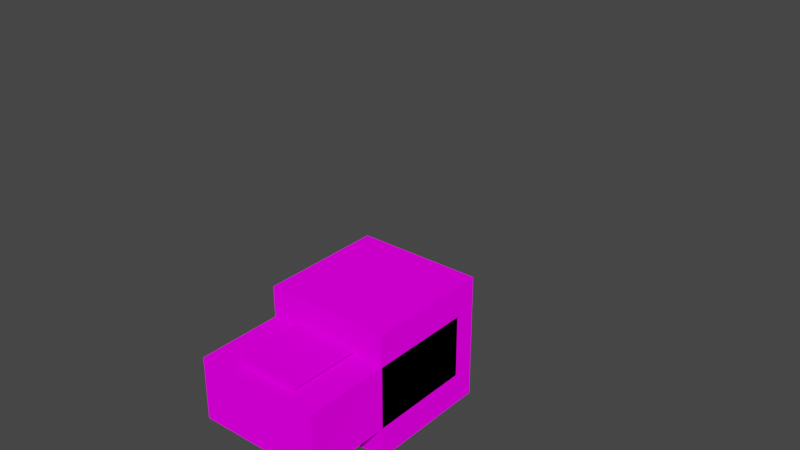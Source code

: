 # Source: steve.blend  (saved by Blender 2.92.15; exported with 4.5.12 LTS)
import bpy
from mathutils import Matrix  # noqa: F401  (used for matrix-valued properties, if any)

bpy.ops.wm.read_factory_settings(use_empty=True)
scene = bpy.context.scene
scene.name = 'Scene'

# ---- collections
col_collection = bpy.data.collections.new('Collection'); scene.collection.children.link(col_collection)
col_steve = bpy.data.collections.new('Steve'); scene.collection.children.link(col_steve)

# ---- images (referenced by path relative to the original .blend; pixels are not part of the script)
import os
ASSET_DIR = os.environ.get("B2B_ASSET_DIR", "")  # directory of the original .blend (textures are referenced by path, not embedded)
HERE = os.path.dirname(os.path.abspath(__file__))  # packed textures are extracted next to this script under _unpacked/

def load_image(name, relpath, width, height, colorspace="sRGB"):
    """Load a texture the original file referenced (path relative to the .blend, or extracted next to this script)."""
    p = next((c for c in (os.path.join(HERE, relpath), os.path.join(ASSET_DIR, relpath)) if relpath and os.path.exists(c)), "")
    if p:
        img = bpy.data.images.load(p, check_existing=True)
        img.name = name
    else:  # same state as the original file: an image datablock whose file is absent (Cycles renders it pink)
        img = bpy.data.images.new(name, width, height)
        img.source = "FILE"
        img.filepath = "//" + (relpath or name)
    img.colorspace_settings.name = colorspace
    return img
img_skin_png = load_image('skin.png', 'skin.png', 1024, 1024, 'sRGB')

# ---- materials (node trees are filled in below, after node groups)
mat_material_001 = bpy.data.materials.new('Material.001')

# ---- material node trees
mat_material_001.use_nodes = True; mat_material_001.node_tree.nodes.clear()
_N = mat_material_001.node_tree.nodes; _L = mat_material_001.node_tree.links
n0 = _N.new('ShaderNodeOutputMaterial'); n0.name = 'Material Output'; n0.location = (300, 300)
n1 = _N.new('ShaderNodeBsdfDiffuse'); n1.name = 'Diffuse BSDF'; n1.location = (10, 300)
n1.inputs[1].default_value = 0.5
n2 = _N.new('ShaderNodeTexImage'); n2.name = 'Image Texture'; n2.location = (-280, 280)
n2.image = img_skin_png
n2.interpolation = 'Closest'
_L.new(n1.outputs[0], n0.inputs[0])
_L.new(n2.outputs[0], n1.inputs[0])
n0.is_active_output = True

# ---- world
world_world = bpy.data.worlds.new('World'); scene.world = world_world
world_world.use_nodes = True; world_world.node_tree.nodes.clear()
_N = world_world.node_tree.nodes; _L = world_world.node_tree.links
n0 = _N.new('ShaderNodeOutputWorld'); n0.name = 'World Output'; n0.location = (300, 300)
n1 = _N.new('ShaderNodeBackground'); n1.name = 'Background'; n1.location = (10, 300)
n1.inputs[0].default_value = (0.05088, 0.05088, 0.05088, 1.0)
_L.new(n1.outputs[0], n0.inputs[0])
n0.is_active_output = True
world_world.color = (0.05088, 0.05088, 0.05088)
world_world.use_sun_shadow = False
world_world.sun_shadow_jitter_overblur = 0.0

# ---- meshes
me_cube_001 = bpy.data.meshes.new('Cube.001')
me_cube_001.from_pydata([(-0.8, -0.8, 0.0), (-0.8, -0.8, 1.6), (-0.8, 0.8, 0.0), (-0.8, 0.8, 1.6), (0.8, -0.8, 0.0), (0.8, -0.8, 1.6), (0.8, 0.8, 0.0), (0.8, 0.8, 1.6)], [], [(0, 1, 3, 2), (2, 3, 7, 6), (6, 7, 5, 4), (4, 5, 1, 0), (2, 6, 4, 0), (7, 3, 1, 5)])
_uv = me_cube_001.uv_layers.new(name='UVMap')
_uv.uv.foreach_set('vector', [0.3754, 0.7509, 0.3754, 0.8756, 0.2508, 0.8756, 0.2508, 0.7509, 0.2493, 0.7509, 0.2493, 0.8749, 0.125, 0.8749, 0.125, 0.7509, 0.1254, 0.7503, 0.1254, 0.8762, -0.001113, 0.8762, -0.001113, 0.7503, 0.4999, 0.7495, 0.4999, 0.876, 0.3747, 0.876, 0.3747, 0.7495, 0.2503, 0.8745, 0.3744, 0.8745, 0.3744, 0.9999, 0.2503, 0.9999, 0.1265, 0.875, 0.2508, 0.875, 0.2508, 1.001, 0.1265, 1.001])
me_cube_001.materials.append(mat_material_001)
me_cube_001.use_remesh_fix_poles = True
me_cube_001.use_remesh_preserve_attributes = False
me_cube_001.use_mirror_vertex_groups = False
me_cube_001.update()
me_cube_002 = bpy.data.meshes.new('Cube.002')
me_cube_002.from_pydata([(-0.8, -0.4, -1.2), (-0.8, -0.4, 1.2), (-0.8, 0.4, -1.2), (-0.8, 0.4, 1.2), (0.8, -0.4, -1.2), (0.8, -0.4, 1.2), (0.8, 0.4, -1.2), (0.8, 0.4, 1.2)], [], [(0, 1, 3, 2), (2, 3, 7, 6), (6, 7, 5, 4), (4, 5, 1, 0), (2, 6, 4, 0), (7, 3, 1, 5)])
_uv = me_cube_002.uv_layers.new(name='UVMap')
_uv.uv.foreach_set('vector', [0.4996, 0.5001, 0.4996, 0.6885, 0.4382, 0.6885, 0.4382, 0.5001, 0.4382, 0.5005, 0.4382, 0.6877, 0.3115, 0.6877, 0.3115, 0.5005, 0.3121, 0.5003, 0.3121, 0.6891, 0.2496, 0.6891, 0.2496, 0.5003, 0.6248, 0.4996, 0.6248, 0.6873, 0.5001, 0.6873, 0.5001, 0.4996, 0.4378, 0.6884, 0.563, 0.6884, 0.563, 0.7499, 0.4378, 0.7499, 0.3212, 0.3887, 0.442, 0.3887, 0.442, 0.5044, 0.3212, 0.5044])
me_cube_002.materials.append(mat_material_001)
me_cube_002.use_remesh_fix_poles = True
me_cube_002.use_remesh_preserve_attributes = False
me_cube_002.use_mirror_vertex_groups = False
me_cube_002.update()
me_cube_003 = bpy.data.meshes.new('Cube.003')
me_cube_003.from_pydata([(0.0, -0.4, -2.04), (0.0, -0.4, 0.36), (0.0, 0.4, -2.04), (0.0, 0.4, 0.36), (0.8, -0.4, -2.04), (0.8, -0.4, 0.36), (0.8, 0.4, -2.04), (0.8, 0.4, 0.36)], [], [(0, 1, 3, 2), (2, 3, 7, 6), (6, 7, 5, 4), (2, 6, 4, 0), (7, 3, 1, 5), (4, 5, 1, 0)])
_uv = me_cube_003.uv_layers.new(name='UVMap')
_uv.uv.foreach_set('vector', [0.1862, 0.5003, 0.1862, 0.688, 0.1261, 0.688, 0.1261, 0.5003, 0.1232, 0.5003, 0.1232, 0.6877, 0.06391, 0.6877, 0.06391, 0.5003, 0.06278, 0.5003, 0.06278, 0.6871, 0.001085, 0.6871, 0.001085, 0.5003, 0.1863, 0.6891, 0.1863, 0.7502, 0.1257, 0.7502, 0.1257, 0.6891, 0.1242, 0.6889, 0.1242, 0.7496, 0.06334, 0.7496, 0.06334, 0.6889, 0.2501, 0.4997, 0.2501, 0.689, 0.1868, 0.689, 0.1868, 0.4997])
me_cube_003.materials.append(mat_material_001)
me_cube_003.use_remesh_fix_poles = True
me_cube_003.use_remesh_preserve_attributes = False
me_cube_003.use_mirror_vertex_groups = False
me_cube_003.update()
me_cube_008 = bpy.data.meshes.new('Cube.008')
me_cube_008.from_pydata([(-0.8, -0.4, -2.042), (-0.8, -0.4, 0.3576), (-0.8, 0.4, -2.042), (-0.8, 0.4, 0.3576), (0.0, -0.4, -2.042), (0.0, -0.4, 0.3576), (0.0, 0.4, -2.042), (0.0, 0.4, 0.3576)], [], [(0, 1, 3, 2), (2, 3, 7, 6), (6, 7, 5, 4), (2, 6, 4, 0), (7, 3, 1, 5), (4, 5, 1, 0)])
_uv = me_cube_008.uv_layers.new(name='UVMap')
_uv.uv.foreach_set('vector', [0.1868, 0.5003, 0.1868, 0.6886, 0.1267, 0.6886, 0.1267, 0.5003, 0.1232, 0.5007, 0.1232, 0.6886, 0.06391, 0.6886, 0.06391, 0.5007, 0.06155, 0.5003, 0.06155, 0.6877, 0.002316, 0.6877, 0.002316, 0.5003, 0.1863, 0.6885, 0.1863, 0.7509, 0.1257, 0.7509, 0.1257, 0.6885, 0.1242, 0.6883, 0.1242, 0.749, 0.06334, 0.749, 0.06334, 0.6883, 0.2501, 0.5004, 0.2501, 0.6896, 0.1868, 0.6896, 0.1868, 0.5004])
me_cube_008.materials.append(mat_material_001)
me_cube_008.use_remesh_fix_poles = True
me_cube_008.use_remesh_preserve_attributes = False
me_cube_008.use_mirror_vertex_groups = False
me_cube_008.update()
me_cube_005 = bpy.data.meshes.new('Cube.005')
me_cube_005.from_pydata([(-1.001e-07, 0.4088, -1.996), (-4.797e-07, 0.3982, 0.404), (0.8, 0.4088, -1.996), (0.8, 0.3982, 0.404), (6.724e-07, -0.3912, -2.0), (2.928e-07, -0.4018, 0.4005), (0.8, -0.3912, -2.0), (0.8, -0.4018, 0.4005)], [], [(0, 1, 3, 2), (2, 3, 7, 6), (6, 7, 5, 4), (2, 6, 4, 0), (7, 3, 1, 5), (4, 5, 1, 0)])
_uv = me_cube_005.uv_layers.new(name='UVMap')
_uv.uv.foreach_set('vector', [0.8755, 0.5022, 0.8755, 0.6878, 0.8117, 0.6878, 0.8117, 0.5022, 0.7505, 0.5018, 0.7505, 0.6874, 0.8115, 0.6874, 0.8115, 0.5018, 0.7496, 0.5014, 0.7496, 0.6886, 0.6885, 0.6886, 0.6885, 0.5014, 0.7507, 0.7511, 0.7507, 0.6885, 0.8111, 0.6885, 0.8111, 0.7511, 0.6875, 0.7508, 0.6875, 0.6866, 0.7498, 0.6866, 0.7498, 0.7508, 0.6876, 0.5012, 0.6876, 0.688, 0.6264, 0.688, 0.6264, 0.5012])
me_cube_005.materials.append(mat_material_001)
me_cube_005.use_remesh_fix_poles = True
me_cube_005.use_remesh_preserve_attributes = False
me_cube_005.use_mirror_vertex_groups = False
me_cube_005.update()
me_cube_007 = bpy.data.meshes.new('Cube.007')
me_cube_007.from_pydata([(3.556e-07, -0.4, -1.999), (3.556e-07, -0.4, 0.4012), (-0.8, -0.4, -1.999), (-0.8, -0.4, 0.4012), (-2.96e-07, 0.4, -1.999), (-2.96e-07, 0.4, 0.4012), (-0.8, 0.4, -1.999), (-0.8, 0.4, 0.4012)], [], [(0, 1, 3, 2), (2, 3, 7, 6), (6, 7, 5, 4), (2, 6, 4, 0), (7, 3, 1, 5), (4, 5, 1, 0)])
_uv = me_cube_007.uv_layers.new(name='UVMap')
_uv.uv.foreach_set('vector', [0.8726, 0.5007, 0.8726, 0.6859, 0.8123, 0.6859, 0.8123, 0.5007, 0.749, 0.5025, 0.749, 0.6876, 0.8092, 0.6876, 0.8092, 0.5025, 0.7492, 0.5008, 0.7492, 0.6867, 0.6891, 0.6867, 0.6891, 0.5008, 0.7507, 0.7501, 0.7507, 0.6892, 0.8112, 0.6892, 0.8112, 0.7501, 0.6881, 0.7505, 0.6881, 0.6885, 0.7498, 0.6885, 0.7498, 0.7505, 0.6878, 0.5021, 0.6877, 0.6874, 0.6275, 0.6874, 0.6275, 0.5021])
me_cube_007.materials.append(mat_material_001)
me_cube_007.use_remesh_fix_poles = True
me_cube_007.use_remesh_preserve_attributes = False
me_cube_007.use_mirror_vertex_groups = False
me_cube_007.update()
arm_armature = bpy.data.armatures.new('Armature')  # bones are not reproduced

# ---- objects
ob_armature = bpy.data.objects.new('Armature', arm_armature)
ob_cube = bpy.data.objects.new('Cube', me_cube_001)
ob_cube_001 = bpy.data.objects.new('Cube.001', me_cube_002)
ob_cube_002 = bpy.data.objects.new('Cube.002', me_cube_003)
ob_cube_003 = bpy.data.objects.new('Cube.003', me_cube_008)
ob_cube_004 = bpy.data.objects.new('Cube.004', me_cube_005)
ob_cube_005 = bpy.data.objects.new('Cube.005', me_cube_007)

# ---- transforms, parenting, visibility, modifiers, constraints
ob_armature.location = (0.004855, 0.01758, 2.488)
ob_armature.hide_render = True
ob_armature.show_in_front = True
ob_armature.lineart.crease_threshold = 0.0
ob_cube.parent = ob_armature
ob_cube.matrix_parent_inverse = Matrix(((1.0, -0.0, 0.0, -0.004855), (-0.0, 0.0, 1.0, -6.066), (0.0, -1.0, 0.0, 0.01758), (0.0, 0.0, -0.0, 1.0)))
ob_cube.location = (0.0, 0.0, 4.8)
ob_cube.lineart.crease_threshold = 0.0
ob_cube_001.parent = ob_armature
ob_cube_001.matrix_parent_inverse = Matrix(((1.0, -0.0, 0.0, -0.004855), (-0.0, 0.0, 1.0, -4.743), (0.0, -1.0, 0.0, 0.01758), (0.0, 0.0, -0.0, 1.0)))
ob_cube_001.location = (0.0, 0.0, 3.6)
ob_cube_001.lineart.crease_threshold = 0.0
ob_cube_002.parent = ob_armature
ob_cube_002.matrix_parent_inverse = Matrix(((-3.139e-07, 1.0, -0.0, -0.01758), (-0.0, -0.0, -1.0, 0.2467), (-1.0, -3.139e-07, -0.0, 0.4431), (0.0, 0.0, 0.0, 1.0)))
ob_cube_002.location = (0.0, 0.0, 2.04)
ob_cube_002.lineart.crease_threshold = 0.0
ob_cube_003.parent = ob_armature
ob_cube_003.matrix_parent_inverse = Matrix(((-3.139e-07, 1.0, -0.0, -0.01758), (-0.0, -0.0, -1.0, 0.2467), (-1.0, -3.139e-07, 0.0, -0.3569), (0.0, 0.0, 0.0, 1.0)))
ob_cube_003.location = (0.0, 0.0, 2.042)
ob_cube_003.lineart.crease_threshold = 0.0
ob_cube_004.parent = ob_armature
ob_cube_004.matrix_parent_inverse = Matrix(((-2.821e-07, 1.0, -0.0, -0.01758), (-0.0, -0.0, -1.0, 2.623), (-1.0, -2.821e-07, -0.0, 1.2), (0.0, 0.0, 0.0, 1.0)))
ob_cube_004.location = (0.8, -2.086e-07, 4.398)
ob_cube_004.lineart.crease_threshold = 0.0
ob_cube_005.parent = ob_armature
ob_cube_005.matrix_parent_inverse = Matrix(((-3.139e-07, 1.0, -0.0, -0.01758), (-0.0, -0.0, -1.0, 2.623), (-1.0, -3.139e-07, 0.0, -1.1), (0.0, 0.0, 0.0, 1.0)))
ob_cube_005.location = (-0.7959, 3.278e-07, 4.399)
ob_cube_005.lineart.crease_threshold = 0.0

# ---- collection membership
col_collection.objects.link(ob_armature)
col_steve.objects.link(ob_cube)
col_steve.objects.link(ob_cube_001)
col_steve.objects.link(ob_cube_002)
col_steve.objects.link(ob_cube_003)
col_steve.objects.link(ob_cube_004)
col_steve.objects.link(ob_cube_005)

# ---- scene / render settings (as saved in the file)
scene.frame_start = 1; scene.frame_end = 40; scene.frame_set(30)
scene.render.engine = 'CYCLES'
scene.cycles.use_denoising = False
scene.cycles.samples = 128
scene.cycles.sampling_pattern = 'TABULATED_SOBOL'
scene.cycles.use_adaptive_sampling = False
scene.cycles.use_light_tree = False
scene.view_settings.view_transform = 'Filmic'
bpy.context.view_layer.update()

# ---- added for rendering (the .blend has no active camera and no usable light): camera, sun
cam_auto = bpy.data.cameras.new('AutoCamera')
cam_auto.lens = 50.0
cam_auto.sensor_width = 36.0
cam_auto.clip_end = 1000.0
ob_auto_camera = bpy.data.objects.new('AutoCamera', cam_auto)
scene.collection.objects.link(ob_auto_camera)
ob_auto_camera.location = (7.20391, -8.63443, 9.60994)
ob_auto_camera.rotation_euler = (1.09748, -7.21219e-08, 0.694738)
scene.camera = ob_auto_camera
light_auto_sun = bpy.data.lights.new('AutoSun', 'SUN')
light_auto_sun.energy = 3.0
light_auto_sun.angle = 0.0523599
ob_auto_sun = bpy.data.objects.new('AutoSun', light_auto_sun)
scene.collection.objects.link(ob_auto_sun)
ob_auto_sun.rotation_euler = (0.872665, 0.174533, 0.523599)
bpy.context.view_layer.update()
